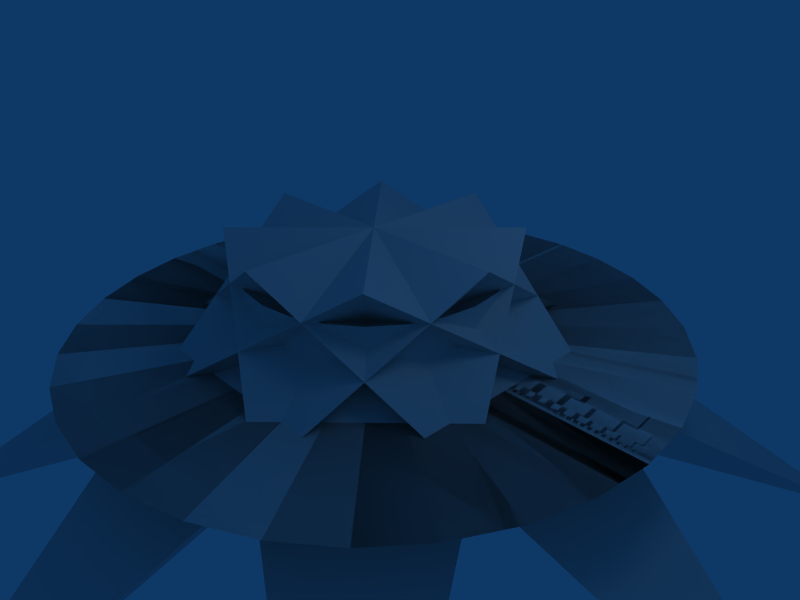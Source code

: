 # Source: RangeFinder.blend  (saved by Blender 2.49.2; exported with 4.5.12 LTS)
import bpy
from mathutils import Matrix  # noqa: F401  (used for matrix-valued properties, if any)

bpy.ops.wm.read_factory_settings(use_empty=True)
scene = bpy.context.scene
scene.name = 'Scene'

# ---- collections
col_collection_1 = bpy.data.collections.new('Collection 1'); scene.collection.children.link(col_collection_1)
col_collection_2 = bpy.data.collections.new('Collection 2'); scene.collection.children.link(col_collection_2)
col_collection_2.hide_render = True
col_collection_2.hide_viewport = True
col_collection_12 = bpy.data.collections.new('Collection 12'); scene.collection.children.link(col_collection_12)

# ---- world
world_world = bpy.data.worlds.new('World'); scene.world = world_world
world_world.color = (0.05656, 0.2208, 0.4)
world_world.use_sun_shadow = False
world_world.sun_shadow_jitter_overblur = 0.0
world_world.cycles.sampling_method = 'MANUAL'
world_world.cycles.sample_map_resolution = 256

# ---- cameras
cam_camera = bpy.data.cameras.new('Camera')
cam_camera.passepartout_alpha = 0.2
cam_camera.clip_end = 100.0
cam_camera.lens = 35.0
cam_camera.ortho_scale = 7.314
cam_camera.show_passepartout = False
cam_camera.show_safe_areas = True
cam_camera.dof.focus_distance = 0.0
cam_camera.dof.aperture_fstop = 128.0

# ---- lights
light_spot = bpy.data.lights.new('Spot', 'POINT')
light_spot.transmission_factor = 0.0
light_spot.cutoff_distance = 30.0
light_spot.energy = 100.0
light_spot.shadow_buffer_clip_start = 1.001
light_spot.shadow_soft_size = 1.0
light_spot.shadow_maximum_resolution = 0.006
light_spot.use_absolute_resolution = True
light_spot.cycles.use_multiple_importance_sampling = False

# ---- meshes
me_rangefinderbeam = bpy.data.meshes.new('RangeFinderBeam')
me_rangefinderbeam.from_pydata([(3.658, 2.445, 2.137e-07), (3.111, 3.111, 2.72e-07), (2.445, 3.658, 3.198e-07), (1.684, 4.065, 3.554e-07), (0.8584, 4.315, 3.773e-07), (-1.434e-06, 4.4, 3.847e-07), (-0.8584, 4.315, 3.773e-07), (-1.684, 4.065, 3.554e-07), (-2.445, 3.658, 3.198e-07), (-3.111, 3.111, 2.72e-07), (0.0, 0.0, 0.0), (4.065, 1.684, 1.338e-08), (4.315, 0.8584, 6.822e-09), (4.4, 3.322e-07, 2.64e-15), (4.315, -0.8584, -6.822e-09), (4.065, -1.684, -1.338e-08), (3.658, -2.445, -1.943e-08), (3.111, -3.111, -2.473e-08), (2.445, -3.658, -2.908e-08), (1.684, -4.065, -3.231e-08), (0.8584, -4.315, -3.43e-08), (-1.434e-06, -4.4, -3.497e-08), (-0.8584, -4.315, -3.43e-08), (-1.684, -4.065, -3.231e-08), (-2.445, -3.658, -2.908e-08), (-3.111, -3.111, -2.473e-08), (-3.658, -2.445, -1.943e-08), (-4.065, -1.684, -1.338e-08), (-4.315, -0.8584, -6.822e-09), (-4.4, 4.249e-06, 3.377e-14), (-4.315, 0.8584, 6.822e-09), (-4.065, 1.684, 1.338e-08), (-3.658, 2.445, 1.943e-08), (0.0, 0.0, 0.0), (1.326, 1.326, -2.427e-08), (1.624, 0.9375, -9.931e-09), (1.811, 0.4853, -3.038e-09), (1.875, 1.416e-07, 1.65e-14), (1.811, -0.4853, 3.038e-09), (1.624, -0.9375, 9.931e-09), (1.326, -1.326, -5.531e-09), (0.9375, -1.624, -1.046e-08), (0.4853, -1.811, -2.493e-09), (7.302e-07, -1.875, -9.941e-09), (-0.4853, -1.811, -2.494e-09), (-0.9375, -1.624, -1.046e-08), (-1.326, -1.326, -5.532e-09), (-1.624, -0.9375, 9.931e-09), (-1.811, -0.4853, 3.038e-09), (-1.875, -8.717e-07, -1.016e-13), (-1.811, 0.4853, -3.038e-09), (-1.624, 0.9375, -9.931e-09), (-1.326, 1.326, -2.427e-08), (-0.9375, 1.624, 1.046e-08), (-0.4853, 1.811, -2.731e-08), (-1.46e-06, 1.875, -1.986e-08), (0.4853, 1.811, -2.731e-08), (0.9375, 1.624, 1.046e-08), (1.326, 1.326, 1.0), (1.624, 0.9375, 1.0), (1.811, 0.4853, 1.0), (1.875, 2.049e-06, 1.0), (1.811, -0.4853, 1.0), (1.624, -0.9375, 1.0), (1.326, -1.326, 1.0), (0.9375, -1.624, 1.0), (0.4853, -1.811, 1.0), (-1.833e-06, -1.875, 1.0), (-0.4853, -1.811, 1.0), (-0.9375, -1.624, 1.0), (-1.326, -1.326, 1.0), (-1.624, -0.9375, 1.0), (-1.811, -0.4853, 1.0), (-1.875, 6.609e-06, 1.0), (-1.811, 0.4853, 1.0), (-1.624, 0.9375, 1.0), (-1.326, 1.326, 1.0), (-0.9375, 1.624, 1.0), (-0.4853, 1.811, 1.0), (1.138e-05, 1.875, 1.0), (0.4853, 1.811, 1.0), (0.9375, 1.624, 1.0)], [], [(10, 0, 11), (10, 4, 3), (10, 6, 5), (10, 8, 7), (10, 9, 8), (10, 32, 9), (10, 29, 30), (10, 28, 29), (10, 27, 28), (10, 25, 26), (10, 24, 25), (10, 23, 24), (10, 22, 23), (10, 21, 22), (10, 20, 21), (10, 19, 20), (10, 18, 19), (18, 10, 17), (1, 0, 10), (10, 11, 12), (10, 12, 13), (10, 13, 14), (10, 14, 15), (10, 15, 16), (10, 16, 17), (10, 26, 27), (10, 30, 31), (10, 31, 32), (10, 7, 6), (10, 5, 4), (10, 3, 2), (2, 1, 10), (0, 1, 33), (1, 2, 33), (2, 3, 33), (4, 33, 3), (4, 5, 33), (6, 33, 5), (6, 7, 33), (8, 33, 7), (9, 33, 8), (12, 11, 33), (13, 12, 33), (14, 13, 33), (15, 14, 33), (16, 15, 33), (17, 16, 33), (17, 33, 18), (18, 33, 19), (19, 33, 20), (20, 33, 21), (21, 33, 22), (22, 33, 23), (23, 33, 24), (24, 33, 25), (25, 33, 26), (27, 26, 33), (27, 33, 28), (28, 33, 29), (29, 33, 30), (31, 30, 33), (32, 31, 33), (32, 33, 9), (0, 33, 11), (34, 58, 59, 35), (35, 59, 60, 36), (36, 60, 61, 37), (37, 61, 62, 38), (38, 62, 63, 39), (39, 63, 64, 40), (40, 64, 65, 41), (41, 65, 66, 42), (42, 66, 67, 43), (43, 67, 68, 44), (44, 68, 69, 45), (45, 69, 70, 46), (46, 70, 71, 47), (47, 71, 72, 48), (48, 72, 73, 49), (49, 73, 74, 50), (50, 74, 75, 51), (51, 75, 76, 52), (52, 76, 77, 53), (53, 77, 78, 54), (54, 78, 79, 55), (55, 79, 80, 56), (56, 80, 81, 57), (58, 34, 57, 81)])
me_rangefinderbeam.polygons.foreach_set('use_smooth', [0, 0, 0, 0, 0, 0, 0, 0, 0, 0, 0, 0, 0, 0, 0, 0, 0, 0, 0, 0, 0, 0, 0, 0, 0, 0, 0, 0, 0, 0, 0, 0, 0, 0, 0, 0, 0, 0, 0, 0, 0, 0, 0, 0, 0, 0, 0, 0, 0, 0, 0, 0, 0, 0, 0, 0, 0, 0, 0, 0, 0, 0, 0, 0, 1, 1, 1, 1, 1, 1, 1, 1, 1, 1, 1, 1, 1, 1, 1, 1, 1, 1, 1, 1, 1, 1, 1, 1])
me_rangefinderbeam.use_remesh_preserve_volume = False
me_rangefinderbeam.use_remesh_preserve_attributes = False
me_rangefinderbeam.use_mirror_vertex_groups = False
me_rangefinderbeam.update()
me_cone = bpy.data.meshes.new('Cone')
me_cone.from_pydata([(0.7071, 0.7071, -1.0), (0.891, 0.454, -1.0), (0.9877, 0.1564, -1.0), (0.9877, -0.1564, -1.0), (0.891, -0.454, -1.0), (0.7071, -0.7071, -1.0), (0.454, -0.891, -1.0), (0.1564, -0.9877, -1.0), (-0.1564, -0.9877, -1.0), (-0.454, -0.891, -1.0), (-0.7071, -0.7071, -1.0), (-0.891, -0.454, -1.0), (-0.9877, -0.1564, -1.0), (-0.9877, 0.1564, -1.0), (-0.891, 0.454, -1.0), (-0.7071, 0.7071, -1.0), (-0.454, 0.891, -1.0), (-0.1564, 0.9877, -1.0), (0.1564, 0.9877, -1.0), (0.454, 0.891, -1.0), (1.0, 5.962e-09, 1.5)], [], [(1, 0, 20), (20, 2, 1), (20, 3, 2), (20, 4, 3), (20, 5, 4), (20, 6, 5), (20, 7, 6), (20, 8, 7), (20, 9, 8), (20, 10, 9), (20, 11, 10), (20, 12, 11), (20, 13, 12), (20, 14, 13), (20, 15, 14), (20, 16, 15), (20, 17, 16), (20, 18, 17), (20, 19, 18), (20, 0, 19)])
me_cone.use_remesh_preserve_volume = False
me_cone.use_remesh_preserve_attributes = False
me_cone.use_mirror_vertex_groups = False
me_cone.update()
me_rangefinderhit = bpy.data.meshes.new('RangeFinderHit')
me_rangefinderhit.from_pydata([(1.461, -1.461, 1.52), (5.303, 5.303, -3.245), (5.303, -5.303, -3.245), (-1.461, 1.461, 1.52), (-5.303, -5.303, -3.245), (-1.461, -1.461, 1.52), (1.461, 1.461, 1.52), (-5.303, 5.303, -3.245), (1.56e-07, -2.066, 1.52), (7.5, 1.789e-08, -3.245), (2.265e-07, -7.5, -3.245), (5.042e-07, 2.066, 1.52), (-7.5, 3.755e-07, -3.245), (-2.066, 0.0, 1.52), (1.192e-07, -4.768e-07, -0.9247), (2.066, 0.0, 1.52), (1.192e-07, -1.192e-07, 1.52), (2.265e-07, 7.5, -3.245)], [], [(14, 3, 1), (1, 0, 14), (16, 0, 1), (1, 3, 16), (14, 6, 2), (2, 5, 14), (2, 16, 5), (2, 6, 16), (14, 0, 4), (4, 3, 14), (4, 16, 3), (4, 0, 16), (14, 5, 7), (7, 6, 14), (7, 16, 6), (7, 5, 16), (14, 11, 9), (9, 8, 14), (16, 8, 9), (9, 11, 16), (14, 15, 10), (10, 13, 14), (10, 16, 13), (10, 15, 16), (14, 8, 12), (12, 11, 14), (12, 16, 11), (12, 8, 16), (14, 13, 17), (17, 15, 14), (17, 16, 15), (17, 13, 16)])
me_rangefinderhit.use_remesh_preserve_volume = False
me_rangefinderhit.use_remesh_preserve_attributes = False
me_rangefinderhit.use_mirror_vertex_groups = False
me_rangefinderhit.update()

# ---- objects
ob_rangefinderbeam = bpy.data.objects.new('RangeFinderBeam', me_rangefinderbeam)
ob_lamp = bpy.data.objects.new('Lamp', light_spot)
ob_camera = bpy.data.objects.new('Camera', cam_camera)
ob_cone_003 = bpy.data.objects.new('Cone.003', me_cone)
ob_cone_002 = bpy.data.objects.new('Cone.002', me_cone)
ob_cone_001 = bpy.data.objects.new('Cone.001', me_cone)
ob_cone = bpy.data.objects.new('Cone', me_cone)
ob_rangefinderhit = bpy.data.objects.new('RangeFinderHit', me_rangefinderhit)

# ---- transforms, parenting, visibility, modifiers, constraints
ob_rangefinderbeam.location = (0.0, 0.0, 0.0)
ob_rangefinderbeam.lock_rotations_4d = False
ob_rangefinderbeam.empty_display_type = 'ARROWS'
ob_rangefinderbeam.lineart.crease_threshold = 0.0
ob_lamp.location = (4.076, 1.005, 5.904)
ob_lamp.rotation_euler = (0.6503, 0.05522, 1.866)
ob_lamp.lock_rotations_4d = False
ob_lamp.empty_display_type = 'ARROWS'
ob_lamp.color = (0.0, 0.0, 0.0, 0.0)
ob_lamp.lineart.crease_threshold = 0.0
ob_camera.location = (7.481, -6.508, 5.344)
ob_camera.rotation_euler = (1.109, 0.01082, 0.8149)
ob_camera.lock_rotations_4d = False
ob_camera.empty_display_type = 'ARROWS'
ob_camera.color = (0.0, 0.0, 0.0, 0.0)
ob_camera.display_type = 'WIRE'
ob_camera.lineart.crease_threshold = 0.0
ob_cone_003.location = (0.0, 1.0, 0.0)
ob_cone_003.rotation_euler = (4.712, -0.0, 0.0)
ob_cone_003.lock_rotations_4d = False
ob_cone_003.empty_display_type = 'ARROWS'
ob_cone_003.lineart.crease_threshold = 0.0
ob_cone_002.location = (0.0, 0.0, -1.0)
ob_cone_002.rotation_euler = (3.142, -0.0, 0.0)
ob_cone_002.lock_rotations_4d = False
ob_cone_002.empty_display_type = 'ARROWS'
ob_cone_002.lineart.crease_threshold = 0.0
ob_cone_001.location = (0.0, -1.0, 0.0)
ob_cone_001.rotation_euler = (1.571, -0.0, 0.0)
ob_cone_001.lock_rotations_4d = False
ob_cone_001.empty_display_type = 'ARROWS'
ob_cone_001.lineart.crease_threshold = 0.0
ob_cone.location = (0.0, 0.0, 1.0)
ob_cone.lock_rotations_4d = False
ob_cone.empty_display_type = 'ARROWS'
ob_cone.lineart.crease_threshold = 0.0
ob_rangefinderhit.location = (0.0, 0.0, 0.0)
ob_rangefinderhit.lock_rotations_4d = False
ob_rangefinderhit.empty_display_type = 'ARROWS'
ob_rangefinderhit.lineart.crease_threshold = 0.0

# ---- collection membership
col_collection_1.objects.link(ob_rangefinderbeam)
col_collection_1.objects.link(ob_lamp)
col_collection_1.objects.link(ob_camera)
col_collection_2.objects.link(ob_cone_003)
col_collection_2.objects.link(ob_cone_002)
col_collection_2.objects.link(ob_cone_001)
col_collection_2.objects.link(ob_cone)
col_collection_12.objects.link(ob_rangefinderhit)

# ---- scene / render settings (as saved in the file)
scene.camera = ob_camera
scene.frame_start = 1; scene.frame_end = 250; scene.frame_set(1)
scene.render.engine = 'BLENDER_EEVEE_NEXT'
scene.render.image_settings.file_format = 'JPEG'
scene.render.image_settings.color_mode = 'RGB'
scene.render.image_settings.compression = 90
scene.render.resolution_x = 800
scene.render.resolution_y = 600
scene.render.pixel_aspect_x = 100.0
scene.render.pixel_aspect_y = 100.0
scene.render.fps = 25
scene.render.dither_intensity = 0.0
scene.render.use_compositing = False
scene.render.use_sequencer = False
scene.render.bake_margin = 2
scene.render.bake_bias = 0.0
scene.render.use_stamp_time = False
scene.render.use_stamp_date = False
scene.render.use_stamp_frame = False
scene.render.use_stamp_camera = False
scene.render.use_stamp_scene = False
scene.render.use_stamp_filename = False
scene.render.use_stamp_render_time = False
scene.render.stamp_font_size = 0
scene.cycles.use_denoising = False
scene.cycles.samples = 10
scene.cycles.sampling_pattern = 'TABULATED_SOBOL'
scene.cycles.light_sampling_threshold = 0.0
scene.cycles.use_adaptive_sampling = False
scene.cycles.use_light_tree = False
scene.cycles.blur_glossy = 0.0
scene.cycles.volume_bounces = 1
scene.cycles.pixel_filter_type = 'GAUSSIAN'
scene.cycles.sample_clamp_indirect = 0.0
scene.view_settings.view_transform = 'Raw'
bpy.context.view_layer.update()

